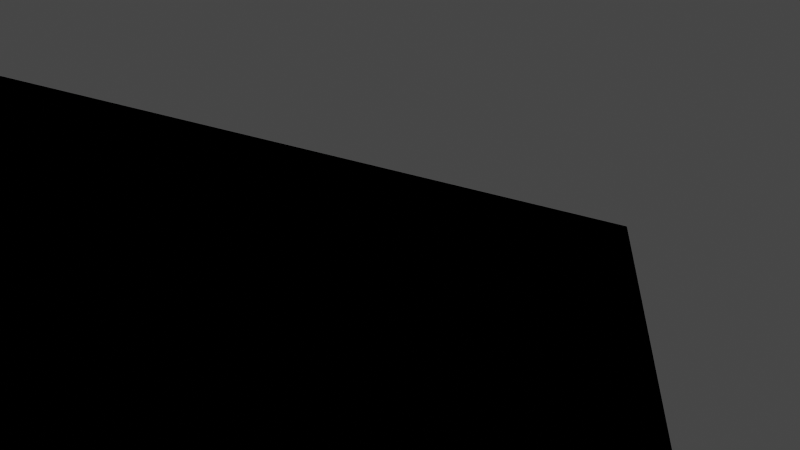 # Source: TrackingTest1.blend  (saved by Blender 3.3.6; exported with 4.5.12 LTS)
import bpy
from mathutils import Matrix  # noqa: F401  (used for matrix-valued properties, if any)

bpy.ops.wm.read_factory_settings(use_empty=True)
scene = bpy.context.scene
scene.name = 'Scene'

# ---- collections
col_foreground = bpy.data.collections.new('foreground'); scene.collection.children.link(col_foreground)
col_background = bpy.data.collections.new('background'); scene.collection.children.link(col_background)

# ---- world
world_world = bpy.data.worlds.new('World'); scene.world = world_world
world_world.use_nodes = True; world_world.node_tree.nodes.clear()
_N = world_world.node_tree.nodes; _L = world_world.node_tree.links
n0 = _N.new('ShaderNodeOutputWorld'); n0.name = 'World Output'; n0.location = (300, 300)
n1 = _N.new('ShaderNodeBackground'); n1.name = 'Background'; n1.location = (10, 300)
n1.inputs[0].default_value = (0.05088, 0.05088, 0.05088, 1.0)
_L.new(n1.outputs[0], n0.inputs[0])
n0.is_active_output = True
world_world.color = (0.05088, 0.05088, 0.05088)
world_world.use_sun_shadow = False
world_world.sun_shadow_jitter_overblur = 0.0
world_world.light_settings.ao_factor = 0.05
world_world.light_settings.distance = 1.0

# ---- cameras
cam_camera = bpy.data.cameras.new('Camera')
cam_camera.lens = 29.13
cam_camera.sensor_width = 35.0
cam_camera.show_background_images = True

# ---- lights
light_light = bpy.data.lights.new('Light', 'POINT')
light_light.transmission_factor = 0.0
light_light.shadow_soft_size = 0.25
light_light.shadow_maximum_resolution = 0.006
light_light.use_absolute_resolution = True

# ---- meshes
me_cube = bpy.data.meshes.new('Cube')
me_cube.from_pydata([(-1.0, -1.0, -1.0), (1.0, -1.0, -1.0), (1.0, 1.0, -1.0), (-1.0, 1.0, -1.0), (-1.0, -1.0, 1.0), (1.0, -1.0, 1.0), (1.0, 1.0, 1.0), (-1.0, 1.0, 1.0)], [], [(0, 1, 2, 3), (4, 7, 6, 5), (0, 4, 5, 1), (1, 5, 6, 2), (2, 6, 7, 3), (3, 7, 4, 0)])
me_cube.update()
me_ground = bpy.data.meshes.new('Ground')
me_ground.from_pydata([(-4.0, -4.0, 0.0), (4.0, -4.0, 0.0), (4.0, 4.0, 0.0), (-4.0, 4.0, 0.0)], [], [(0, 1, 2, 3)])
me_ground.update()

# ---- objects
ob_camera = bpy.data.objects.new('Camera', cam_camera)
ob_light = bpy.data.objects.new('Light', light_light)
ob_cube = bpy.data.objects.new('Cube', me_cube)
ob_ground = bpy.data.objects.new('Ground', me_ground)

# ---- transforms, parenting, visibility, modifiers, constraints
ob_camera.location = (0.8038, 2.788, 2.283)
ob_camera.rotation_euler = (1.044, -0.1635, 1.775)
ob_camera.scale = (1.0, 1.0, 1.0)
_c = ob_camera.constraints.new('CAMERA_SOLVER'); _c.name = 'Camera Solver'
ob_light.location = (4.076, 1.005, 5.904)
ob_cube.location = (0.0, 0.0, 0.0)
ob_ground.location = (0.0, 0.0, 0.0)
ob_ground.is_shadow_catcher = True

# ---- collection membership
scene.collection.objects.link(ob_camera)
col_foreground.objects.link(ob_light)
col_foreground.objects.link(ob_cube)
col_background.objects.link(ob_light)
col_background.objects.link(ob_ground)
def _layer_coll(name, lc=None):
    lc = lc or bpy.context.view_layer.layer_collection
    for c in lc.children:
        if c.name == name: return c
        r = _layer_coll(name, c)
        if r: return r
_layer_coll('background').holdout = True

# ---- scene / render settings (as saved in the file)
scene.camera = ob_camera
scene.frame_start = 380; scene.frame_end = 1035; scene.frame_set(947)
scene.render.engine = 'BLENDER_EEVEE_NEXT'
scene.cycles.sampling_pattern = 'TABULATED_SOBOL'
scene.cycles.use_light_tree = False
scene.view_settings.view_transform = 'Filmic'
bpy.context.view_layer.update()

